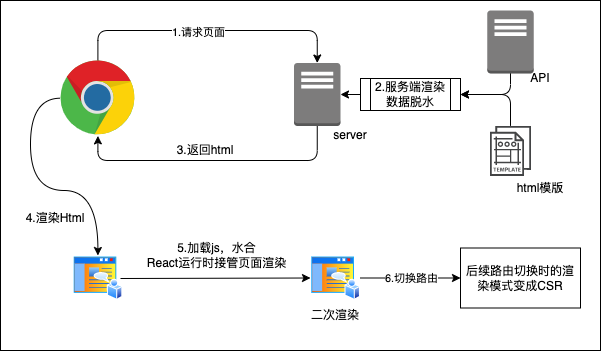

The diagram above was exported from draw.io. Its source (the exported page's mxGraphModel, read from the mxfile embedded in the PNG):
<mxGraphModel dx="912" dy="862" grid="1" gridSize="10" guides="1" tooltips="1" connect="1" arrows="1" fold="1" page="1" pageScale="1" pageWidth="850" pageHeight="1100" math="0" shadow="0">
  <root>
    <mxCell id="0" />
    <mxCell id="1" parent="0" />
    <mxCell id="316" value="Next.js App" style="text;html=1;strokeColor=none;fillColor=none;align=center;verticalAlign=middle;whiteSpace=wrap;rounded=0;fontSize=20;" parent="1" vertex="1">
      <mxGeometry x="500" y="362.7" width="120" height="30" as="geometry" />
    </mxCell>
    <mxCell id="325" value="重构建进程" style="rounded=0;whiteSpace=wrap;html=1;fontSize=20;" parent="1" vertex="1">
      <mxGeometry x="620" y="400" width="120" height="60" as="geometry" />
    </mxCell>
    <mxCell id="326" value="" style="endArrow=classic;html=1;fontSize=20;elbow=vertical;entryX=0;entryY=0.5;entryDx=0;entryDy=0;" parent="1" target="325" edge="1">
      <mxGeometry width="50" height="50" relative="1" as="geometry">
        <mxPoint x="390" y="430" as="sourcePoint" />
        <mxPoint x="620" y="350" as="targetPoint" />
      </mxGeometry>
    </mxCell>
    <mxCell id="327" value="触发" style="edgeLabel;html=1;align=center;verticalAlign=middle;resizable=0;points=[];fontSize=20;" parent="326" vertex="1" connectable="0">
      <mxGeometry x="-0.215" y="3" relative="1" as="geometry">
        <mxPoint x="20" y="3" as="offset" />
      </mxGeometry>
    </mxCell>
    <mxCell id="337" value="" style="rounded=0;whiteSpace=wrap;html=1;" parent="1" vertex="1">
      <mxGeometry x="190" y="140" width="600" height="350" as="geometry" />
    </mxCell>
    <mxCell id="338" style="edgeStyle=elbowEdgeStyle;rounded=1;html=1;elbow=vertical;" parent="1" source="341" target="343" edge="1">
      <mxGeometry relative="1" as="geometry">
        <Array as="points">
          <mxPoint x="480" y="170" />
        </Array>
      </mxGeometry>
    </mxCell>
    <mxCell id="339" value="1.请求页面" style="edgeLabel;html=1;align=center;verticalAlign=middle;resizable=0;points=[];" parent="338" vertex="1" connectable="0">
      <mxGeometry x="-0.079" y="-1" relative="1" as="geometry">
        <mxPoint as="offset" />
      </mxGeometry>
    </mxCell>
    <mxCell id="340" style="edgeStyle=orthogonalEdgeStyle;html=1;entryX=0.5;entryY=0;entryDx=0;entryDy=0;elbow=vertical;curved=1;" parent="1" source="341" target="356" edge="1">
      <mxGeometry relative="1" as="geometry">
        <mxPoint x="240" y="240" as="sourcePoint" />
        <mxPoint x="289.93813116656975" y="388.5" as="targetPoint" />
        <Array as="points">
          <mxPoint x="220" y="238" />
          <mxPoint x="220" y="330" />
          <mxPoint x="287" y="330" />
        </Array>
      </mxGeometry>
    </mxCell>
    <mxCell id="341" value="" style="dashed=0;outlineConnect=0;html=1;align=center;labelPosition=center;verticalLabelPosition=bottom;verticalAlign=top;shape=mxgraph.weblogos.chrome" parent="1" vertex="1">
      <mxGeometry x="250" y="200" width="74.8" height="75.4" as="geometry" />
    </mxCell>
    <mxCell id="342" style="edgeStyle=elbowEdgeStyle;rounded=1;html=1;elbow=vertical;exitX=0.5;exitY=1;exitDx=0;exitDy=0;exitPerimeter=0;" parent="1" source="343" target="341" edge="1">
      <mxGeometry relative="1" as="geometry">
        <Array as="points">
          <mxPoint x="500" y="300" />
        </Array>
      </mxGeometry>
    </mxCell>
    <mxCell id="343" value="" style="outlineConnect=0;dashed=0;verticalLabelPosition=bottom;verticalAlign=top;align=center;html=1;shape=mxgraph.aws3.traditional_server;fillColor=#7D7C7C;gradientColor=none;" parent="1" vertex="1">
      <mxGeometry x="483.5" y="202.5" width="46.5" height="63" as="geometry" />
    </mxCell>
    <mxCell id="344" value="3.返回html" style="text;html=1;strokeColor=none;fillColor=none;align=center;verticalAlign=middle;whiteSpace=wrap;rounded=0;" parent="1" vertex="1">
      <mxGeometry x="335" y="275.4" width="120" height="30" as="geometry" />
    </mxCell>
    <mxCell id="345" value="server" style="text;html=1;strokeColor=none;fillColor=none;align=center;verticalAlign=middle;whiteSpace=wrap;rounded=0;" parent="1" vertex="1">
      <mxGeometry x="510" y="260" width="60" height="30" as="geometry" />
    </mxCell>
    <mxCell id="346" style="rounded=1;elbow=vertical;html=1;entryX=1;entryY=0.5;entryDx=0;entryDy=0;" parent="1" target="351" edge="1">
      <mxGeometry relative="1" as="geometry">
        <mxPoint x="700" y="210" as="sourcePoint" />
        <Array as="points">
          <mxPoint x="700" y="234" />
        </Array>
      </mxGeometry>
    </mxCell>
    <mxCell id="347" style="rounded=1;html=1;entryX=1;entryY=0.5;entryDx=0;entryDy=0;" parent="1" source="348" target="351" edge="1">
      <mxGeometry relative="1" as="geometry">
        <Array as="points">
          <mxPoint x="700" y="234" />
        </Array>
      </mxGeometry>
    </mxCell>
    <mxCell id="348" value="" style="sketch=0;pointerEvents=1;shadow=0;dashed=0;html=1;strokeColor=none;fillColor=#434445;aspect=fixed;labelPosition=center;verticalLabelPosition=bottom;verticalAlign=top;align=center;outlineConnect=0;shape=mxgraph.vvd.template;" parent="1" vertex="1">
      <mxGeometry x="679.5" y="265.4" width="41" height="50" as="geometry" />
    </mxCell>
    <mxCell id="349" value="html模版" style="text;html=1;strokeColor=none;fillColor=none;align=center;verticalAlign=middle;whiteSpace=wrap;rounded=0;" parent="1" vertex="1">
      <mxGeometry x="700" y="312.9" width="60" height="30" as="geometry" />
    </mxCell>
    <mxCell id="350" style="edgeStyle=none;rounded=1;html=1;entryX=1;entryY=0.5;entryDx=0;entryDy=0;entryPerimeter=0;" parent="1" source="351" target="343" edge="1">
      <mxGeometry relative="1" as="geometry" />
    </mxCell>
    <mxCell id="351" value="2.服务端渲染数据脱水" style="shape=process;whiteSpace=wrap;html=1;backgroundOutline=1;" parent="1" vertex="1">
      <mxGeometry x="550" y="218" width="100" height="32" as="geometry" />
    </mxCell>
    <mxCell id="352" value="API" style="text;html=1;strokeColor=none;fillColor=none;align=center;verticalAlign=middle;whiteSpace=wrap;rounded=0;" parent="1" vertex="1">
      <mxGeometry x="700" y="202.5" width="60" height="30" as="geometry" />
    </mxCell>
    <mxCell id="353" value="" style="outlineConnect=0;dashed=0;verticalLabelPosition=bottom;verticalAlign=top;align=center;html=1;shape=mxgraph.aws3.traditional_server;fillColor=#7D7C7C;gradientColor=none;" parent="1" vertex="1">
      <mxGeometry x="676.75" y="150" width="46.5" height="63" as="geometry" />
    </mxCell>
    <mxCell id="354" style="edgeStyle=none;html=1;entryX=0;entryY=0.5;entryDx=0;entryDy=0;" parent="1" target="360" edge="1">
      <mxGeometry relative="1" as="geometry">
        <mxPoint x="310" y="418" as="sourcePoint" />
        <mxPoint x="610" y="417.58333333333337" as="targetPoint" />
      </mxGeometry>
    </mxCell>
    <mxCell id="355" value="&lt;span style=&quot;font-size: 12px; background-color: rgb(42, 37, 47);&quot;&gt;&lt;br&gt;&lt;/span&gt;" style="edgeLabel;html=1;align=center;verticalAlign=middle;resizable=0;points=[];" parent="354" vertex="1" connectable="0">
      <mxGeometry x="-0.1624" y="-2" relative="1" as="geometry">
        <mxPoint x="18" y="-2" as="offset" />
      </mxGeometry>
    </mxCell>
    <mxCell id="356" value="" style="aspect=fixed;perimeter=ellipsePerimeter;html=1;align=center;shadow=0;dashed=0;spacingTop=3;image;image=img/lib/active_directory/home_page.svg;" parent="1" vertex="1">
      <mxGeometry x="262.4" y="395" width="50" height="45" as="geometry" />
    </mxCell>
    <mxCell id="358" style="edgeStyle=orthogonalEdgeStyle;curved=1;html=1;elbow=vertical;entryX=0;entryY=0.5;entryDx=0;entryDy=0;" parent="1" source="360" target="362" edge="1">
      <mxGeometry relative="1" as="geometry">
        <mxPoint x="630" y="417.5" as="targetPoint" />
      </mxGeometry>
    </mxCell>
    <mxCell id="359" value="6.切换路由" style="edgeLabel;html=1;align=center;verticalAlign=middle;resizable=0;points=[];" parent="358" vertex="1" connectable="0">
      <mxGeometry x="-0.2779" y="-2" relative="1" as="geometry">
        <mxPoint x="14" y="-2" as="offset" />
      </mxGeometry>
    </mxCell>
    <mxCell id="360" value="" style="aspect=fixed;perimeter=ellipsePerimeter;html=1;align=center;shadow=0;dashed=0;spacingTop=3;image;image=img/lib/active_directory/home_page.svg;" parent="1" vertex="1">
      <mxGeometry x="500" y="395" width="50" height="45" as="geometry" />
    </mxCell>
    <mxCell id="361" value="二次渲染" style="text;html=1;strokeColor=none;fillColor=none;align=center;verticalAlign=middle;whiteSpace=wrap;rounded=0;" parent="1" vertex="1">
      <mxGeometry x="495" y="440" width="60" height="30" as="geometry" />
    </mxCell>
    <mxCell id="362" value="后续路由切换时的渲染模式变成CSR" style="rounded=0;whiteSpace=wrap;html=1;" parent="1" vertex="1">
      <mxGeometry x="650" y="387.5" width="120" height="60" as="geometry" />
    </mxCell>
    <mxCell id="363" value="&lt;span style=&quot;&quot;&gt;4.渲染Html&lt;/span&gt;" style="text;html=1;strokeColor=none;fillColor=none;align=center;verticalAlign=middle;whiteSpace=wrap;rounded=0;" parent="1" vertex="1">
      <mxGeometry x="200" y="342.9" width="90" height="30" as="geometry" />
    </mxCell>
    <mxCell id="364" value="&lt;span style=&quot;&quot;&gt;5.加载js，&lt;/span&gt;&lt;span style=&quot;&quot;&gt;水合&lt;/span&gt;&lt;span style=&quot;&quot;&gt;&lt;br&gt;React运行时接管页面渲染&lt;br&gt;&lt;/span&gt;" style="text;html=1;strokeColor=none;fillColor=none;align=center;verticalAlign=middle;whiteSpace=wrap;rounded=0;" parent="1" vertex="1">
      <mxGeometry x="328.5" y="380" width="155" height="30" as="geometry" />
    </mxCell>
  </root>
</mxGraphModel>